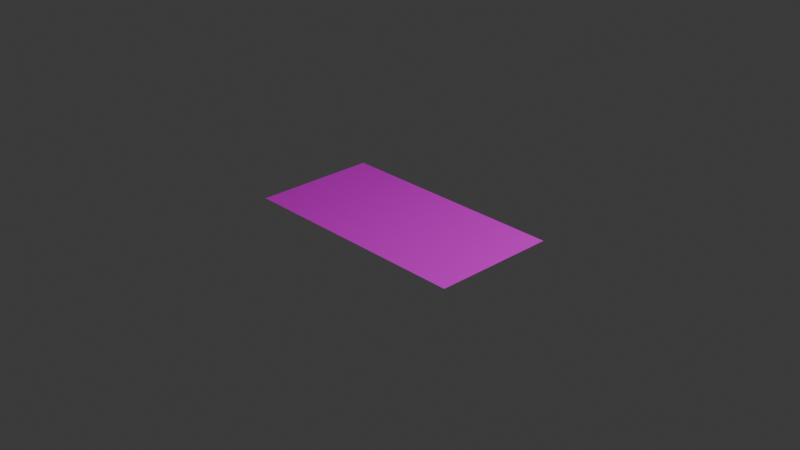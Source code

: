 # Source: board.blend  (saved by Blender 4.3.34; exported with 4.5.12 LTS)
import bpy
from mathutils import Matrix  # noqa: F401  (used for matrix-valued properties, if any)

bpy.ops.wm.read_factory_settings(use_empty=True)
scene = bpy.context.scene
scene.name = 'Scene'

# ---- collections
col_collection = bpy.data.collections.new('Collection'); scene.collection.children.link(col_collection)

# ---- images (referenced by path relative to the original .blend; pixels are not part of the script)
import os
ASSET_DIR = os.environ.get("B2B_ASSET_DIR", "")  # directory of the original .blend (textures are referenced by path, not embedded)
HERE = os.path.dirname(os.path.abspath(__file__))  # packed textures are extracted next to this script under _unpacked/

def load_image(name, relpath, width, height, colorspace="sRGB"):
    """Load a texture the original file referenced (path relative to the .blend, or extracted next to this script)."""
    p = next((c for c in (os.path.join(HERE, relpath), os.path.join(ASSET_DIR, relpath)) if relpath and os.path.exists(c)), "")
    if p:
        img = bpy.data.images.load(p, check_existing=True)
        img.name = name
    else:  # same state as the original file: an image datablock whose file is absent (Cycles renders it pink)
        img = bpy.data.images.new(name, width, height)
        img.source = "FILE"
        img.filepath = "//" + (relpath or name)
    img.colorspace_settings.name = colorspace
    return img
img_board_jpg = load_image('board.jpg', 'board.jpg', 1024, 1024, 'sRGB')

# ---- materials (node trees are filled in below, after node groups)
mat_material_001 = bpy.data.materials.new('Material.001')

# ---- material node trees
mat_material_001.use_nodes = True; mat_material_001.node_tree.nodes.clear()
_N = mat_material_001.node_tree.nodes; _L = mat_material_001.node_tree.links
n0 = _N.new('ShaderNodeBsdfPrincipled'); n0.name = 'Principled BSDF'; n0.location = (-147, 302)
n1 = _N.new('ShaderNodeOutputMaterial'); n1.name = 'Material Output'; n1.location = (143, 302)
n2 = _N.new('ShaderNodeTexImage'); n2.name = 'Image Texture'; n2.location = (-425, 304)
n2.image = img_board_jpg
_L.new(n0.outputs[0], n1.inputs[0])
_L.new(n2.outputs[0], n0.inputs[0])
n1.is_active_output = True

# ---- world
world_world = bpy.data.worlds.new('World'); scene.world = world_world
world_world.use_nodes = True; world_world.node_tree.nodes.clear()
_N = world_world.node_tree.nodes; _L = world_world.node_tree.links
n0 = _N.new('ShaderNodeOutputWorld'); n0.name = 'World Output'; n0.location = (300, 300)
n1 = _N.new('ShaderNodeBackground'); n1.name = 'Background'; n1.location = (10, 300)
n1.inputs[0].default_value = (0.05088, 0.05088, 0.05088, 1.0)
_L.new(n1.outputs[0], n0.inputs[0])
n0.is_active_output = True
world_world.color = (0.05088, 0.05088, 0.05088)
world_world.sun_shadow_jitter_overblur = 0.0

# ---- cameras
cam_camera = bpy.data.cameras.new('Camera')
cam_camera.clip_end = 100.0
cam_camera.ortho_scale = 7.314

# ---- lights
light_light = bpy.data.lights.new('Light', 'POINT')
light_light.energy = 1000.0
light_light.shadow_soft_size = 0.1

# ---- meshes
me_plane = bpy.data.meshes.new('Plane')
me_plane.from_pydata([(-1.0, -1.0, 0.0), (1.0, -1.0, 0.0), (-1.0, 1.0, 0.0), (1.0, 1.0, 0.0)], [], [(0, 1, 3, 2)])
_uv = me_plane.uv_layers.new(name='UVMap')
_uv.uv.foreach_set('vector', [0.0, 0.0, 1.0, 0.0, 1.0, 1.0, 0.0, 1.0])
me_plane.materials.append(mat_material_001)
me_plane.update()

# ---- objects
ob_light = bpy.data.objects.new('Light', light_light)
ob_camera = bpy.data.objects.new('Camera', cam_camera)
ob_plane = bpy.data.objects.new('Plane', me_plane)

# ---- transforms, parenting, visibility, modifiers, constraints
ob_light.location = (4.076, 1.005, 5.904)
ob_light.rotation_euler = (0.6503, 0.05522, 1.866)
ob_light.lock_rotations_4d = False
ob_light.empty_display_type = 'ARROWS'
ob_light.color = (0.0, 0.0, 0.0, 0.0)
ob_light.lineart.crease_threshold = 0.0
ob_camera.location = (7.359, -6.926, 4.958)
ob_camera.rotation_euler = (1.109, 0.0, 0.8149)
ob_camera.lock_rotations_4d = False
ob_camera.empty_display_type = 'ARROWS'
ob_camera.color = (0.0, 0.0, 0.0, 0.0)
ob_camera.display_type = 'WIRE'
ob_camera.lineart.crease_threshold = 0.0
ob_plane.location = (0.0, 0.0, 0.0)
ob_plane.scale = (1.32, 0.687, 1.0)

# ---- collection membership
col_collection.objects.link(ob_light)
col_collection.objects.link(ob_camera)
col_collection.objects.link(ob_plane)

# ---- scene / render settings (as saved in the file)
scene.camera = ob_camera
scene.frame_start = 1; scene.frame_end = 250; scene.frame_set(1)
scene.render.engine = 'BLENDER_EEVEE_NEXT'
bpy.context.view_layer.update()
